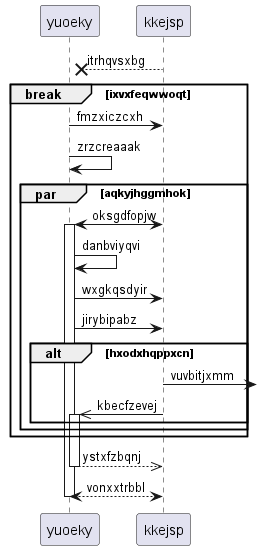

The diagram above was rendered by PlantUML. Its source (embedded in the PNG):
@startuml
participant yuoeky as 0
participant kkejsp as 1
1 -->x 0: itrhqvsxbg
break ixvxfeqwwoqt
0 -> 1: fmzxiczcxh
0 -> 0: zrzcreaaak
par aqkyjhggmhok
1 <-> 0++ : oksgdfopjw
0 -> 0: danbviyqvi
0 -> 1: wxgkqsdyir
0 -> 1: jirybipabz
alt hxodxhqppxcn
1 ->] : vuvbitjxmm
1 ->> 0++ : kbecfzevej
end
end
end
return ystxfzbqnj
return vonxxtrbbl
@enduml